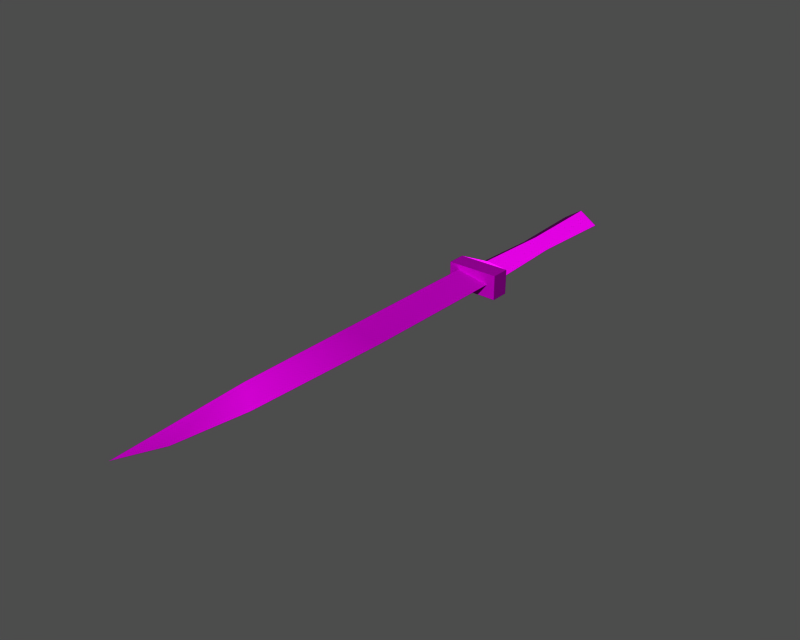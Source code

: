 # Source: i002016.blend  (saved by Blender 3.6.13; exported with 4.5.12 LTS)
import bpy
from mathutils import Matrix  # noqa: F401  (used for matrix-valued properties, if any)

bpy.ops.wm.read_factory_settings(use_empty=True)
scene = bpy.context.scene
scene.name = '1'

# ---- collections
col_collection_1 = bpy.data.collections.new('Collection 1'); scene.collection.children.link(col_collection_1)

# ---- images (referenced by path relative to the original .blend; pixels are not part of the script)
import os
ASSET_DIR = os.environ.get("B2B_ASSET_DIR", "")  # directory of the original .blend (textures are referenced by path, not embedded)
HERE = os.path.dirname(os.path.abspath(__file__))  # packed textures are extracted next to this script under _unpacked/

def load_image(name, relpath, width, height, colorspace="sRGB"):
    """Load a texture the original file referenced (path relative to the .blend, or extracted next to this script)."""
    p = next((c for c in (os.path.join(HERE, relpath), os.path.join(ASSET_DIR, relpath)) if relpath and os.path.exists(c)), "")
    if p:
        img = bpy.data.images.load(p, check_existing=True)
        img.name = name
    else:  # same state as the original file: an image datablock whose file is absent (Cycles renders it pink)
        img = bpy.data.images.new(name, width, height)
        img.source = "FILE"
        img.filepath = "//" + (relpath or name)
    img.colorspace_settings.name = colorspace
    return img
img_i2016_diff_0 = load_image('i2016_diff_0', 'i002016.dds', 1024, 1024, 'Non-Color')
img_i2016_norm_0 = load_image('i2016_norm_0', 'i002016_n.dds', 1024, 1024, 'Non-Color')
img_i2016_spec_0 = load_image('i2016_spec_0', 'i002016_sp.dds', 1024, 1024, 'Non-Color')

# ---- materials (node trees are filled in below, after node groups)
mat_i2016_mat_001 = bpy.data.materials.new('i2016_mat.001')

# ---- material node trees
mat_i2016_mat_001.use_nodes = True; mat_i2016_mat_001.node_tree.nodes.clear()
_N = mat_i2016_mat_001.node_tree.nodes; _L = mat_i2016_mat_001.node_tree.links
n0 = _N.new('ShaderNodeBsdfPrincipled'); n0.name = 'Principled BSDF'; n0.location = (0, 0)
n0.distribution = 'GGX'
n0.subsurface_method = 'RANDOM_WALK_SKIN'
n0.inputs[3].default_value = 1.45
n0.inputs[27].default_value = (0.0, 0.0, 0.0, 1.0)
n0.inputs[28].default_value = 1.0
n1 = _N.new('ShaderNodeOutputMaterial'); n1.name = 'Material Output'; n1.location = (0, 0)
n2 = _N.new('ShaderNodeTexImage'); n2.name = 'Image Texture'; n2.location = (0, 0)
n2.image = img_i2016_diff_0
n3 = _N.new('ShaderNodeUVMap'); n3.name = 'UV Map'; n3.location = (0, 0)
n4 = _N.new('ShaderNodeTexImage'); n4.name = 'Image Texture.001'; n4.location = (0, 0)
n4.image = img_i2016_norm_0
n5 = _N.new('ShaderNodeNormalMap'); n5.name = 'Normal Map'; n5.location = (0, 0)
n6 = _N.new('ShaderNodeUVMap'); n6.name = 'UV Map.001'; n6.location = (0, 0)
n7 = _N.new('ShaderNodeTexImage'); n7.name = 'Image Texture.002'; n7.location = (0, 0)
n7.image = img_i2016_spec_0
n8 = _N.new('ShaderNodeUVMap'); n8.name = 'UV Map.002'; n8.location = (0, 0)
_L.new(n0.outputs[0], n1.inputs[0])
_L.new(n2.outputs[0], n0.inputs[0])
_L.new(n3.outputs[0], n2.inputs[0])
_L.new(n4.outputs[0], n5.inputs[1])
_L.new(n5.outputs[0], n0.inputs[5])
_L.new(n6.outputs[0], n4.inputs[0])
_L.new(n7.outputs[0], n0.inputs[13])
_L.new(n8.outputs[0], n7.inputs[0])
n1.is_active_output = True

# ---- meshes
me_i2016 = bpy.data.meshes.new('i2016')
me_i2016.from_pydata([(-3.807, -8.643, 0.954), (-3.807, -5.85, 0.954), (-3.788, -5.85, -2.661), (-3.788, -8.643, -2.661), (-3.788, -8.643, -2.661), (-3.788, -5.85, -2.661), (3.929, -5.85, -2.721), (3.929, -8.643, -2.721), (3.929, -8.643, -2.721), (3.929, -5.85, -2.721), (3.936, -5.85, 0.9561), (3.936, -8.643, 0.9561), (3.936, -8.643, 0.9561), (3.936, -5.85, 0.9561), (-3.807, -5.85, 0.954), (-3.807, -8.643, 0.954), (-2.719, -5.143, -0.8492), (0.06105, -5.143, -2.675), (-3.788, -5.85, -2.661), (-3.807, -5.85, 0.954), (2.841, -5.143, -0.8492), (3.929, -5.85, -2.721), (0.06105, -5.143, -2.675), (0.06105, -5.143, 0.9767), (3.936, -5.85, 0.9561), (0.06105, -5.143, 0.9767), (-2.719, -5.143, -0.8492), (-2.126, 7.505, -0.8492), (0.06103, 7.505, -2.285), (0.06105, -5.143, -2.675), (0.06105, -5.143, -2.675), (0.06103, 7.505, -2.285), (2.248, 7.505, -0.8492), (2.841, -5.143, -0.8492), (2.841, -5.143, -0.8492), (2.248, 7.505, -0.8492), (0.06103, 7.505, 0.5868), (0.06105, -5.143, 0.9767), (0.06105, -5.143, 0.9767), (0.06103, 7.505, 0.5868), (-2.126, 7.505, -0.8492), (-2.719, -5.143, -0.8492), (-2.719, 20.36, -0.8492), (0.06103, 20.36, -2.675), (0.06103, 20.36, -2.675), (2.841, 20.36, -0.8492), (2.841, 20.36, -0.8492), (0.06103, 20.36, 0.9767), (0.06103, 20.36, 0.9767), (-2.719, 20.36, -0.8492), (3.929, -8.643, -2.721), (3.936, -8.643, 0.9561), (-3.807, -8.643, 0.954), (-3.788, -8.643, -2.661), (0.06103, 20.36, -2.675), (-2.719, 20.36, -0.8492), (0.06103, 20.36, 0.9767), (2.841, 20.36, -0.8492), (-3.807, -5.85, 0.954), (3.936, -5.85, 0.9561), (0.06105, -5.143, 0.9767), (3.929, -5.85, -2.721), (-3.788, -5.85, -2.661), (0.06105, -5.143, -2.675), (1.741, -53.04, -0.7606), (2.532, -31.76, -0.7606), (-2.436, -31.7, 0.1548), (-2.491, -49.98, 0.1548), (2.642, -6.811, -0.7606), (-2.326, -6.913, 0.1548), (-2.49, -69.46, -0.7606), (0.1926, -63.55, -0.7606), (-2.491, -49.98, -1.676), (-2.49, -69.46, -0.7606), (-2.491, -49.98, 0.1548), (-2.326, -6.913, 0.1548), (-2.326, -6.913, -1.676), (-2.436, -31.7, -1.676), (-2.436, -31.7, 0.1548), (1.741, -53.04, -0.7606), (-2.491, -49.98, -1.676), (-2.436, -31.7, -1.676), (2.532, -31.76, -0.7606), (-2.326, -6.913, -1.676), (2.642, -6.811, -0.7606), (-2.49, -69.46, -0.7606), (0.1926, -63.55, -0.7606)], [], [(0, 1, 2), (3, 0, 2), (4, 5, 6), (6, 7, 4), (8, 9, 10), (10, 11, 8), (12, 13, 14), (14, 15, 12), (16, 17, 18), (18, 19, 16), (20, 21, 22), (20, 23, 24), (24, 21, 20), (16, 19, 25), (26, 27, 28), (28, 29, 26), (30, 31, 32), (32, 33, 30), (34, 35, 36), (36, 37, 34), (38, 39, 40), (40, 41, 38), (27, 42, 43), (43, 28, 27), (31, 44, 45), (45, 32, 31), (35, 46, 47), (47, 36, 35), (39, 48, 49), (49, 40, 39), (50, 51, 52), (52, 53, 50), (54, 55, 56), (56, 57, 54), (58, 59, 60), (61, 62, 63), (64, 65, 66), (66, 67, 64), (65, 68, 69), (69, 66, 65), (67, 70, 71), (67, 71, 64), (72, 73, 74), (75, 76, 77), (77, 78, 75), (78, 77, 72), (72, 74, 78), (79, 80, 81), (81, 82, 79), (82, 81, 83), (83, 84, 82), (85, 80, 86), (86, 80, 79)])
me_i2016.polygons.foreach_set('use_smooth', [True] * 53)
_uv = me_i2016.uv_layers.new(name='UVTex')
_uv.uv.foreach_set('vector', [0.5106, 0.01325, 0.5106, 0.1097, 0.5093, 0.1097, 0.5093, 0.01325, 0.5106, 0.01325, 0.5093, 0.1097, 0.5093, 0.01325, 0.5093, 0.1097, 0.0088, 0.1096, 0.0088, 0.1096, 0.00883, 0.01317, 0.5093, 0.01325, 0.00883, 0.01317, 0.0088, 0.1096, 0.008447, 0.1096, 0.008447, 0.1096, 0.008478, 0.01317, 0.00883, 0.01317, 0.008478, 0.01317, 0.008447, 0.1096, 0.5106, 0.1097, 0.5106, 0.1097, 0.5106, 0.01325, 0.008478, 0.01317, 0.1521, 0.8019, 0.2682, 0.7068, 0.1096, 0.7069, 0.1096, 0.7069, 0.1056, 0.8961, 0.1521, 0.8019, 0.3811, 0.8028, 0.4274, 0.7051, 0.2682, 0.7068, 0.3811, 0.8028, 0.265, 0.8979, 0.4244, 0.8975, 0.4244, 0.8975, 0.4274, 0.7051, 0.3811, 0.8028, 0.1521, 0.8019, 0.1056, 0.8961, 0.265, 0.8979, 0.4031, 0.1228, 0.403, 0.3511, 0.2596, 0.351, 0.2596, 0.351, 0.2597, 0.1228, 0.4031, 0.1228, 0.2597, 0.1228, 0.2596, 0.351, 0.1162, 0.351, 0.1162, 0.351, 0.1163, 0.1228, 0.2597, 0.1228, 0.1163, 0.1228, 0.1162, 0.351, 0.2596, 0.351, 0.2596, 0.351, 0.2597, 0.1228, 0.1163, 0.1228, 0.2597, 0.1228, 0.2596, 0.351, 0.403, 0.3511, 0.403, 0.3511, 0.4031, 0.1228, 0.2597, 0.1228, 0.403, 0.3511, 0.4029, 0.6622, 0.2595, 0.6622, 0.2595, 0.6622, 0.2596, 0.351, 0.403, 0.3511, 0.2596, 0.351, 0.2595, 0.6622, 0.1161, 0.6622, 0.1161, 0.6622, 0.1162, 0.351, 0.2596, 0.351, 0.1162, 0.351, 0.1161, 0.6622, 0.2595, 0.6622, 0.2595, 0.6622, 0.2596, 0.351, 0.1162, 0.351, 0.2596, 0.351, 0.2595, 0.6622, 0.4029, 0.6622, 0.4029, 0.6622, 0.403, 0.3511, 0.2596, 0.351, 0.2713, 0.9222, 0.3849, 0.9547, 0.2712, 0.9872, 0.2712, 0.9872, 0.1575, 0.9547, 0.2713, 0.9222, 0.1302, 0.9547, 0.2712, 0.995, 0.4122, 0.9547, 0.4122, 0.9547, 0.2713, 0.9144, 0.1302, 0.9547, 0.1056, 0.8961, 0.4244, 0.8975, 0.265, 0.8979, 0.4274, 0.7051, 0.1096, 0.7069, 0.2682, 0.7068, 0.5971, 0.1727, 0.5282, 0.4461, 0.8115, 0.4461, 0.8115, 0.4461, 0.8192, 0.2245, 0.5971, 0.1727, 0.5282, 0.4461, 0.5281, 0.8894, 0.8114, 0.8895, 0.8114, 0.8895, 0.8115, 0.4461, 0.5282, 0.4461, 0.8192, 0.2245, 0.8269, 0.002861, 0.6812, 0.06578, 0.8192, 0.2245, 0.6812, 0.06578, 0.5971, 0.1727, 0.9837, 0.2658, 0.9492, 0.04994, 0.9146, 0.2658, 0.9144, 0.9133, 0.9835, 0.9133, 0.9836, 0.4817, 0.9836, 0.4817, 0.9145, 0.4816, 0.9144, 0.9133, 0.9145, 0.4816, 0.9836, 0.4817, 0.9837, 0.2658, 0.9837, 0.2658, 0.9146, 0.2658, 0.9145, 0.4816, 0.5971, 0.1727, 0.8192, 0.2245, 0.8115, 0.4461, 0.8115, 0.4461, 0.5282, 0.4461, 0.5971, 0.1727, 0.5282, 0.4461, 0.8115, 0.4461, 0.8114, 0.8895, 0.8114, 0.8895, 0.5281, 0.8894, 0.5282, 0.4461, 0.8269, 0.002861, 0.8192, 0.2245, 0.6812, 0.06578, 0.6812, 0.06578, 0.8192, 0.2245, 0.5971, 0.1727])
me_i2016.materials.append(mat_i2016_mat_001)
me_i2016.use_remesh_preserve_volume = False
me_i2016.use_remesh_preserve_attributes = False
me_i2016.use_mirror_vertex_groups = False
me_i2016.update()
arm_armature = bpy.data.armatures.new('armature')  # bones are not reproduced

# ---- objects
ob_i002016_obj = bpy.data.objects.new('i002016_obj', arm_armature)
ob_i2016 = bpy.data.objects.new('i2016', me_i2016)

# ---- transforms, parenting, visibility, modifiers, constraints
ob_i002016_obj.location = (0.0, 0.0, 0.0)
ob_i002016_obj.lock_rotations_4d = False
ob_i002016_obj.empty_display_type = 'ARROWS'
ob_i002016_obj.show_in_front = True
ob_i002016_obj.lineart.crease_threshold = 0.0
ob_i2016.parent = ob_i002016_obj
ob_i2016.location = (0.0, 0.0, 0.0)
ob_i2016.lock_rotations_4d = False
ob_i2016.empty_display_type = 'ARROWS'
ob_i2016.lineart.crease_threshold = 0.0
_vg = ob_i2016.vertex_groups.new(name='root')
_vg.add([0, 1, 2, 3, 4, 5, 6, 7, 8, 9, 10, 11, 12, 13, 14, 15, 16, 17, 18, 19, 20, 21, 22, 23, 24, 25, 26, 27, 28, 29, 30, 31, 32, 33, 34, 35, 36, 37, 38, 39, 40, 41, 42, 43, 44, 45, 46, 47, 48, 49, 50, 51, 52, 53, 54, 55, 56, 57, 58, 59, 60, 61, 62, 63, 64, 65, 66, 67, 68, 69, 70, 71, 72, 73, 74, 75, 76, 77, 78, 79, 80, 81, 82, 83, 84, 85, 86], 1.0, 'REPLACE')
_m = ob_i2016.modifiers.new('Armature', 'ARMATURE')
_m.object = ob_i002016_obj
_m.use_bone_envelopes = True

# ---- collection membership
col_collection_1.objects.link(ob_i002016_obj)
col_collection_1.objects.link(ob_i2016)

# ---- scene / render settings (as saved in the file)
scene.frame_start = 1; scene.frame_end = 250; scene.frame_set(1)
scene.render.engine = 'BLENDER_EEVEE_NEXT'
scene.render.image_settings.file_format = 'TARGA'
scene.render.image_settings.color_mode = 'RGB'
scene.render.image_settings.compression = 90
scene.render.resolution_x = 320
scene.render.resolution_y = 256
scene.render.fps = 25
scene.render.dither_intensity = 0.0
scene.render.use_compositing = False
scene.render.use_sequencer = False
scene.render.use_file_extension = False
scene.render.bake_margin = 2
scene.render.bake_bias = 0.0
scene.render.use_stamp_time = False
scene.render.use_stamp_date = False
scene.render.use_stamp_frame = False
scene.render.use_stamp_camera = False
scene.render.use_stamp_scene = False
scene.render.use_stamp_filename = False
scene.render.use_stamp_render_time = False
scene.render.stamp_font_size = 0
scene.render.stamp_foreground = (0.0, 0.0, 0.0, 0.0)
scene.render.stamp_background = (0.0, 0.0, 0.0, 0.0)
scene.cycles.use_denoising = False
scene.cycles.samples = 10
scene.cycles.sampling_pattern = 'TABULATED_SOBOL'
scene.cycles.light_sampling_threshold = 0.0
scene.cycles.use_adaptive_sampling = False
scene.cycles.use_light_tree = False
scene.cycles.blur_glossy = 0.0
scene.cycles.volume_bounces = 1
scene.cycles.pixel_filter_type = 'GAUSSIAN'
scene.cycles.sample_clamp_indirect = 0.0
scene.view_settings.view_transform = 'Raw'
bpy.context.view_layer.update()

# ---- added for rendering (the .blend has no active camera and no usable light): camera, sun + grey world if the file has none
cam_auto = bpy.data.cameras.new('AutoCamera')
cam_auto.lens = 50.0
cam_auto.sensor_width = 36.0
cam_auto.clip_end = 1465.08
ob_auto_camera = bpy.data.objects.new('AutoCamera', cam_auto)
scene.collection.objects.link(ob_auto_camera)
ob_auto_camera.location = (83.5449, -124.726, 65.9123)
ob_auto_camera.rotation_euler = (1.09748, -7.21219e-08, 0.694738)
scene.camera = ob_auto_camera
light_auto_sun = bpy.data.lights.new('AutoSun', 'SUN')
light_auto_sun.energy = 3.0
light_auto_sun.angle = 0.0523599
ob_auto_sun = bpy.data.objects.new('AutoSun', light_auto_sun)
scene.collection.objects.link(ob_auto_sun)
ob_auto_sun.rotation_euler = (0.872665, 0.174533, 0.523599)
if scene.world is None:
    world_auto = bpy.data.worlds.new('AutoWorld')
    world_auto.color = (0.3, 0.3, 0.3)
    scene.world = world_auto
bpy.context.view_layer.update()

